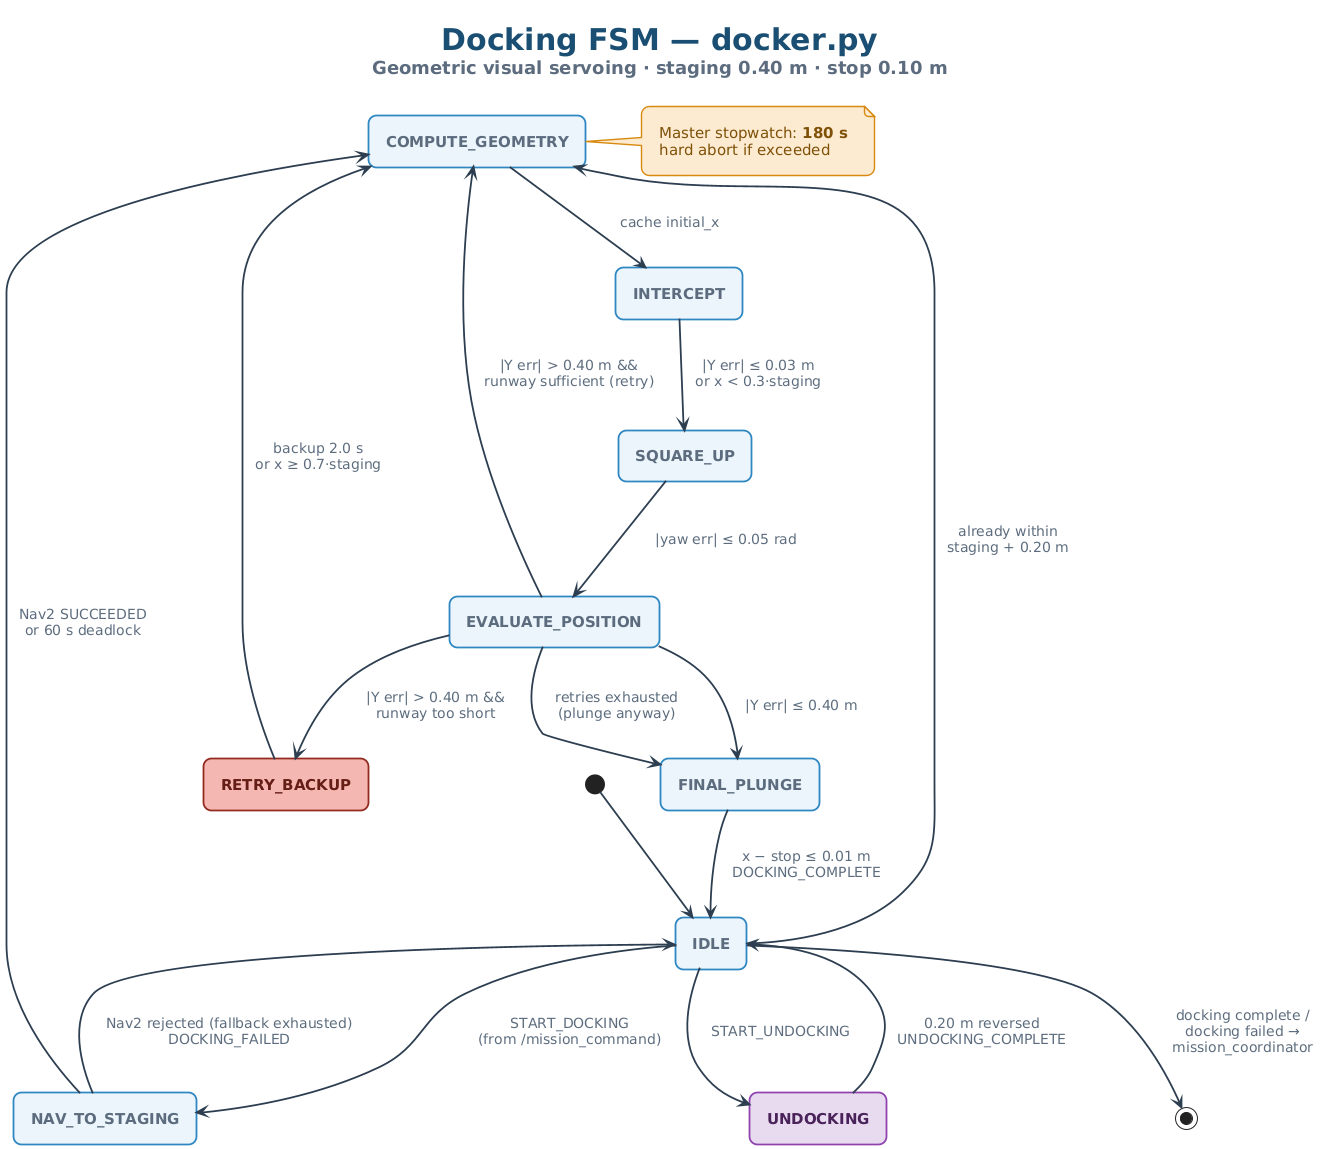

The diagram above was rendered by PlantUML. Its source (embedded in the PNG):
@startuml 05-ssd-docking-fsm
!include _style.iuml

title <b>Docking FSM — docker.py</b>\n<size:18><color:#5D6D7E>Geometric visual servoing · staging 0.40 m · stop 0.10 m</color></size>

state "IDLE"              as IDLE
state "NAV_TO_STAGING"    as NAV
state "COMPUTE_GEOMETRY"  as COMP
state "INTERCEPT"         as INT
state "SQUARE_UP"         as SQU
state "EVALUATE_POSITION" as EVAL
state "RETRY_BACKUP"      as RB   <<fault>>
state "FINAL_PLUNGE"      as FIN
state "UNDOCKING"         as UND  <<coord>>

[*] --> IDLE

IDLE --> NAV   : <size:14>START_DOCKING</size>\n<size:14>(from /mission_command)</size>
IDLE --> COMP  : <size:14>already within</size>\n<size:14>staging + 0.20 m</size>
IDLE --> UND   : <size:14>START_UNDOCKING</size>

NAV  --> COMP  : <size:14>Nav2 SUCCEEDED</size>\n<size:14>or 60 s deadlock</size>
NAV  --> IDLE  : <size:14>Nav2 rejected (fallback exhausted)</size>\n<size:14>DOCKING_FAILED</size>

COMP --> INT   : <size:14>cache initial_x</size>

INT  --> SQU   : <size:14>|Y err| ≤ 0.03 m</size>\n<size:14>or x < 0.3·staging</size>
SQU  --> EVAL  : <size:14>|yaw err| ≤ 0.05 rad</size>

EVAL --> FIN   : <size:14>|Y err| ≤ 0.40 m</size>
EVAL --> RB    : <size:14>|Y err| > 0.40 m &&</size>\n<size:14>runway too short</size>
EVAL --> COMP  : <size:14>|Y err| > 0.40 m &&</size>\n<size:14>runway sufficient (retry)</size>
EVAL --> FIN   : <size:14>retries exhausted</size>\n<size:14>(plunge anyway)</size>

RB   --> COMP  : <size:14>backup 2.0 s</size>\n<size:14>or x ≥ 0.7·staging</size>

FIN  --> IDLE  : <size:14>x − stop ≤ 0.01 m</size>\n<size:14>DOCKING_COMPLETE</size>

UND  --> IDLE  : <size:14>0.20 m reversed</size>\n<size:14>UNDOCKING_COMPLETE</size>

IDLE --> [*]   : <size:14>docking complete /</size>\n<size:14>docking failed →</size>\n<size:14>mission_coordinator</size>

note right of COMP
  Master stopwatch: <b>180 s</b>
  hard abort if exceeded
end note

@enduml